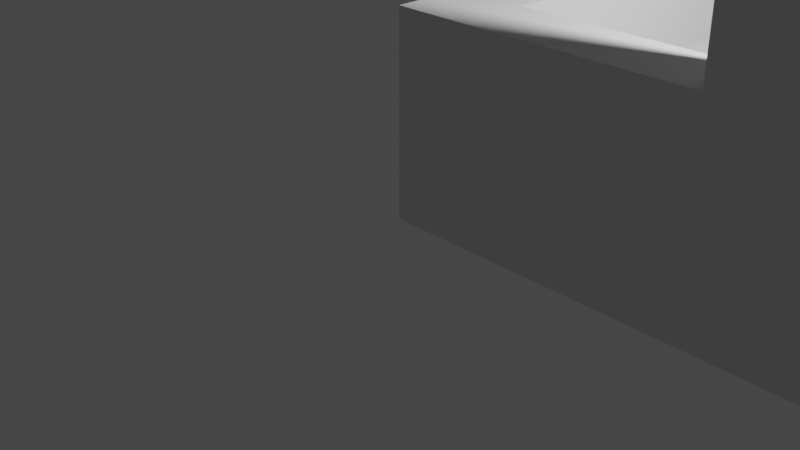 # Source: camera_holder.blend  (saved by Blender 2.93.21; exported with 4.5.12 LTS)
import bpy
from mathutils import Matrix  # noqa: F401  (used for matrix-valued properties, if any)

bpy.ops.wm.read_factory_settings(use_empty=True)
scene = bpy.context.scene
scene.name = 'Scene'

# ---- collections
col_collection = bpy.data.collections.new('Collection'); scene.collection.children.link(col_collection)

# ---- world
world_world = bpy.data.worlds.new('World'); scene.world = world_world
world_world.use_nodes = True; world_world.node_tree.nodes.clear()
_N = world_world.node_tree.nodes; _L = world_world.node_tree.links
n0 = _N.new('ShaderNodeOutputWorld'); n0.name = 'World Output'; n0.location = (300, 300)
n1 = _N.new('ShaderNodeBackground'); n1.name = 'Background'; n1.location = (10, 300)
n1.inputs[0].default_value = (0.05088, 0.05088, 0.05088, 1.0)
_L.new(n1.outputs[0], n0.inputs[0])
n0.is_active_output = True
world_world.color = (0.05088, 0.05088, 0.05088)
world_world.use_sun_shadow = False
world_world.sun_shadow_jitter_overblur = 0.0

# ---- cameras
cam_camera = bpy.data.cameras.new('Camera')
cam_camera.clip_end = 100.0
cam_camera.ortho_scale = 7.314

# ---- lights
light_light = bpy.data.lights.new('Light', 'POINT')
light_light.transmission_factor = 0.0
light_light.energy = 1000.0
light_light.shadow_soft_size = 0.1
light_light.shadow_maximum_resolution = 0.006
light_light.use_absolute_resolution = True

# ---- meshes
me_cam_holder_new_module = bpy.data.meshes.new('cam_holder_new_module')
me_cam_holder_new_module.from_pydata([(0.0, 13.0, 4.0), (0.0, 12.8, 2.2), (0.0, 13.0, 0.0), (0.0, 10.0, 4.0), (0.0, 10.0, 2.2), (0.0, 12.8, 0.0), (0.0, 10.0, 0.0), (0.0, 9.0, 2.2), (0.0, 6.0, 2.2), (0.0, 9.0, 5.9), (0.0, 0.0, 0.0), (0.0, 0.0, 2.2), (0.0, 6.0, 5.9), (9.5, 12.8, 2.2), (10.3, 9.0, 2.2), (10.3, 12.8, 2.2), (9.5, 9.0, 2.2), (9.5, 0.8, 2.2), (10.3, 6.0, 2.2), (9.5, 6.0, 2.2), (10.3, 0.0, 2.2), (6.25, 0.0, 2.2), (6.25, 0.8, 2.2), (0.8, 12.8, 2.2), (0.8, 9.0, 2.2), (0.8, 6.0, 2.2), (0.8, 0.8, 2.2), (3.25, 0.0, 2.2), (3.25, 0.8, 2.2), (10.3, 9.0, 5.9), (10.3, 6.0, 5.9), (10.3, 12.8, 0.0), (10.3, 0.0, 0.0), (9.5, 12.8, 1.2), (0.8, 12.8, 1.2), (-3.0, 10.0, 0.0), (-3.0, 13.0, 0.0), (6.25, 0.0, 6.0), (3.25, 0.0, 6.0), (0.8, 0.8, 1.2), (9.5, 0.8, 1.2), (6.25, 0.8, 1.2), (3.25, 0.8, 1.2), (3.25, 0.8, 6.0), (6.25, 0.8, 6.0), (0.8, 6.0, 4.3), (1.3, 9.0, 4.3), (1.3, 6.0, 4.3), (0.8, 9.0, 4.3), (1.3, 6.0, 5.9), (1.3, 9.0, 5.9), (9.5, 9.0, 4.3), (9.5, 6.0, 4.3), (9.0, 6.0, 4.3), (9.0, 9.0, 4.3), (9.0, 9.0, 5.9), (9.0, 6.0, 5.9), (-3.0, 13.0, 4.0), (-3.0, 10.0, 4.0), (-1.423, 11.77, 0.0), (-1.423, 11.77, 4.0), (-1.472, 11.78, 0.0), (-1.472, 11.78, 4.0), (-1.59, 11.32, 0.0), (-1.52, 11.29, 0.0), (-1.566, 11.3, 0.0), (-1.423, 11.29, 0.0), (-1.334, 11.33, 0.0), (-1.377, 11.3, 0.0), (-1.472, 11.28, 0.0), (-1.52, 11.77, 0.0), (-1.52, 11.77, 4.0), (-1.266, 11.39, 0.0), (-1.244, 11.63, 0.0), (-1.249, 11.63, 0.0), (-1.225, 11.53, 0.0), (-1.23, 11.48, 0.0), (-1.23, 11.58, 0.0), (-1.297, 11.36, 0.0), (-1.244, 11.44, 0.0), (-1.566, 11.76, 0.0), (-1.566, 11.76, 4.0), (-1.609, 11.74, 0.0), (-1.609, 11.74, 4.0), (-1.646, 11.71, 0.0), (-1.646, 11.71, 4.0), (-1.718, 11.53, 0.0), (-1.699, 11.44, 0.0), (-1.713, 11.48, 0.0), (-1.713, 11.58, 0.0), (-1.646, 11.36, 0.0), (-1.677, 11.39, 0.0), (-1.677, 11.67, 0.0), (-1.699, 11.63, 0.0), (-1.673, 11.67, 4.0), (-1.677, 11.67, 4.0), (-1.334, 11.74, 0.0), (-1.377, 11.76, 0.0), (-1.266, 11.67, 0.0), (-1.297, 11.71, 0.0), (-1.609, 11.33, 0.0), (-1.699, 11.63, 4.0), (-1.713, 11.58, 4.0), (-1.718, 11.53, 4.0), (-1.713, 11.48, 4.0), (-1.699, 11.44, 4.0), (-1.377, 11.76, 4.0), (-1.33, 11.33, 4.0), (-1.297, 11.71, 4.0), (-1.266, 11.39, 4.0), (-1.266, 11.67, 4.0), (-1.225, 11.53, 4.0), (-1.677, 11.39, 4.0), (-1.23, 11.48, 4.0), (-1.23, 11.58, 4.0), (-1.244, 11.63, 4.0), (-1.297, 11.36, 4.0), (-1.244, 11.44, 4.0), (-1.646, 11.36, 4.0), (-1.334, 11.74, 4.0), (-1.609, 11.33, 4.0), (-1.566, 11.3, 4.0), (-1.52, 11.29, 4.0), (-1.423, 11.29, 4.0), (-1.334, 11.33, 4.0), (-1.377, 11.3, 4.0), (-1.472, 11.28, 4.0)], [], [(0, 1, 2), (3, 1, 0), (1, 3, 4), (2, 1, 5), (6, 7, 4), (7, 8, 9), (6, 8, 7), (10, 8, 6), (8, 10, 11), (9, 8, 12), (13, 14, 15), (14, 13, 16), (17, 18, 19), (18, 17, 20), (21, 17, 22), (17, 21, 20), (4, 23, 1), (23, 4, 24), (24, 4, 7), (25, 8, 26), (26, 27, 28), (26, 11, 27), (11, 26, 8), (29, 30, 14), (14, 31, 15), (18, 14, 30), (18, 31, 14), (32, 18, 20), (18, 32, 31), (15, 33, 13), (33, 31, 34), (31, 33, 15), (34, 1, 23), (34, 5, 1), (5, 34, 31), (6, 32, 10), (32, 6, 31), (6, 5, 31), (74, 5, 6, 35, 63, 65, 64, 69, 66, 68, 67, 78, 72, 79, 76, 75, 77, 73), (63, 35, 36, 5, 74, 98, 99, 96, 97, 59, 61, 70, 80, 82, 84, 92, 93, 89, 86, 88, 87, 91, 90, 100), (5, 36, 2), (10, 27, 11), (27, 10, 21), (32, 21, 10), (21, 32, 20), (27, 37, 38), (37, 27, 21), (24, 34, 23), (25, 34, 24), (39, 25, 26), (25, 39, 34), (33, 16, 13), (33, 19, 16), (40, 19, 33), (19, 40, 17), (33, 41, 40), (34, 41, 33), (41, 34, 42), (42, 34, 39), (22, 43, 44), (22, 28, 43), (41, 28, 22), (28, 41, 42), (42, 26, 28), (26, 42, 39), (40, 22, 17), (22, 40, 41), (45, 46, 47), (46, 45, 48), (45, 24, 48), (24, 45, 25), (12, 45, 49), (8, 45, 12), (45, 8, 25), (49, 45, 47), (48, 50, 46), (50, 48, 9), (7, 48, 24), (48, 7, 9), (9, 49, 50), (49, 9, 12), (49, 46, 50), (46, 49, 47), (19, 51, 16), (51, 19, 52), (53, 51, 52), (51, 53, 54), (29, 51, 55), (14, 51, 29), (51, 14, 16), (55, 51, 54), (52, 56, 53), (56, 52, 30), (18, 52, 19), (52, 18, 30), (53, 55, 54), (55, 53, 56), (55, 30, 29), (30, 55, 56), (27, 43, 28), (43, 27, 38), (43, 37, 44), (37, 43, 38), (37, 22, 44), (22, 37, 21), (35, 57, 36), (57, 35, 58), (107, 3, 0, 57, 94, 85, 83, 81, 71, 62, 60, 106, 119, 108, 110, 115, 114, 111, 113, 117, 109, 116), (95, 94, 57, 58, 3, 107, 124, 125, 123, 126, 122, 121, 120, 118, 112, 105, 104, 103, 102, 101), (58, 4, 3), (35, 4, 58), (4, 35, 6), (2, 57, 0), (57, 2, 36), (66, 69, 126, 123), (68, 66, 123, 125), (67, 68, 125, 124), (78, 67, 124, 107, 116), (72, 78, 116, 109), (79, 72, 109, 117), (76, 79, 117, 113), (75, 76, 113, 111), (77, 75, 111, 114), (73, 77, 114, 115), (98, 74, 73, 115, 110), (99, 98, 110, 108), (119, 96, 99, 108), (106, 97, 96, 119), (97, 106, 60, 59), (62, 61, 59, 60), (71, 70, 61, 62), (81, 80, 70, 71), (83, 82, 80, 81), (85, 84, 82, 83), (95, 92, 84, 85, 94), (101, 93, 92, 95), (102, 89, 93, 101), (103, 86, 89, 102), (104, 88, 86, 103), (105, 87, 88, 104), (112, 91, 87, 105), (118, 90, 91, 112), (100, 90, 118, 120), (65, 63, 100, 120, 121), (64, 65, 121, 122), (69, 64, 122, 126)])
_uv = me_cam_holder_new_module.uv_layers.new(name='UVMap')
_uv.uv.foreach_set('vector', [0.0, 0.0, 0.0, 0.0, 0.0, 0.0, 0.0, 0.0, 0.0, 0.0, 0.0, 0.0, 0.0, 0.0, 0.0, 0.0, 0.0, 0.0, 0.0, 0.0, 0.0, 0.0, 0.0, 0.0, 0.0, 0.0, 0.0, 0.0, 0.0, 0.0, 0.0, 0.0, 0.0, 0.0, 0.0, 0.0, 0.0, 0.0, 0.0, 0.0, 0.0, 0.0, 0.0, 0.0, 0.0, 0.0, 0.0, 0.0, 0.0, 0.0, 0.0, 0.0, 0.0, 0.0, 0.0, 0.0, 0.0, 0.0, 0.0, 0.0, 0.0, 0.0, 0.0, 0.0, 0.0, 0.0, 0.0, 0.0, 0.0, 0.0, 0.0, 0.0, 0.0, 0.0, 0.0, 0.0, 0.0, 0.0, 0.0, 0.0, 0.0, 0.0, 0.0, 0.0, 0.0, 0.0, 0.0, 0.0, 0.0, 0.0, 0.0, 0.0, 0.0, 0.0, 0.0, 0.0, 0.0, 0.0, 0.0, 0.0, 0.0, 0.0, 0.0, 0.0, 0.0, 0.0, 0.0, 0.0, 0.0, 0.0, 0.0, 0.0, 0.0, 0.0, 0.0, 0.0, 0.0, 0.0, 0.0, 0.0, 0.0, 0.0, 0.0, 0.0, 0.0, 0.0, 0.0, 0.0, 0.0, 0.0, 0.0, 0.0, 0.0, 0.0, 0.0, 0.0, 0.0, 0.0, 0.0, 0.0, 0.0, 0.0, 0.0, 0.0, 0.0, 0.0, 0.0, 0.0, 0.0, 0.0, 0.0, 0.0, 0.0, 0.0, 0.0, 0.0, 0.0, 0.0, 0.0, 0.0, 0.0, 0.0, 0.0, 0.0, 0.0, 0.0, 0.0, 0.0, 0.0, 0.0, 0.0, 0.0, 0.0, 0.0, 0.0, 0.0, 0.0, 0.0, 0.0, 0.0, 0.0, 0.0, 0.0, 0.0, 0.0, 0.0, 0.0, 0.0, 0.0, 0.0, 0.0, 0.0, 0.0, 0.0, 0.0, 0.0, 0.0, 0.0, 0.0, 0.0, 0.0, 0.0, 0.0, 0.0, 0.0, 0.0, 0.0, 0.0, 0.0, 0.0, 0.0, 0.0, 0.0, 0.0, 0.0, 0.0, 0.0, 0.0, 0.0, 0.0, 0.0, 0.0, 0.0, 0.0, 0.0, 0.0, 0.0, 0.0, 0.0, 0.0, 0.0, 0.0, 0.0, 0.0, 0.0, 0.0, 0.0, 0.0, 0.0, 0.0, 0.0, 0.0, 0.0, 0.0, 0.0, 0.0, 0.0, 0.0, 0.0, 0.0, 0.0, 0.0, 0.0, 0.0, 0.0, 0.0, 0.0, 0.0, 0.0, 0.0, 0.0, 0.0, 0.0, 0.0, 0.0, 0.0, 0.0, 0.0, 0.0, 0.0, 0.0, 0.0, 0.0, 0.0, 0.0, 0.0, 0.0, 0.0, 0.0, 0.0, 0.0, 0.0, 0.0, 0.0, 0.0, 0.0, 0.0, 0.0, 0.0, 0.0, 0.0, 0.0, 0.0, 0.0, 0.0, 0.0, 0.0, 0.0, 0.0, 0.0, 0.0, 0.0, 0.0, 0.0, 0.0, 0.0, 0.0, 0.0, 0.0, 0.0, 0.0, 0.0, 0.0, 0.0, 0.0, 0.0, 0.0, 0.0, 0.0, 0.0, 0.0, 0.0, 0.0, 0.0, 0.0, 0.0, 0.0, 0.0, 0.0, 0.0, 0.0, 0.0, 0.0, 0.0, 0.0, 0.0, 0.0, 0.0, 0.0, 0.0, 0.0, 0.0, 0.0, 0.0, 0.0, 0.0, 0.0, 0.0, 0.0, 0.0, 0.0, 0.0, 0.0, 0.0, 0.0, 0.0, 0.0, 0.0, 0.0, 0.0, 0.0, 0.0, 0.0, 0.0, 0.0, 0.0, 0.0, 0.0, 0.0, 0.0, 0.0, 0.0, 0.0, 0.0, 0.0, 0.0, 0.0, 0.0, 0.0, 0.0, 0.0, 0.0, 0.0, 0.0, 0.0, 0.0, 0.0, 0.0, 0.0, 0.0, 0.0, 0.0, 0.0, 0.0, 0.0, 0.0, 0.0, 0.0, 0.0, 0.0, 0.0, 0.0, 0.0, 0.0, 0.0, 0.0, 0.0, 0.0, 0.0, 0.0, 0.0, 0.0, 0.0, 0.0, 0.0, 0.0, 0.0, 0.0, 0.0, 0.0, 0.0, 0.0, 0.0, 0.0, 0.0, 0.0, 0.0, 0.0, 0.0, 0.0, 0.0, 0.0, 0.0, 0.0, 0.0, 0.0, 0.0, 0.0, 0.0, 0.0, 0.0, 0.0, 0.0, 0.0, 0.0, 0.0, 0.0, 0.0, 0.0, 0.0, 0.0, 0.0, 0.0, 0.0, 0.0, 0.0, 0.0, 0.0, 0.0, 0.0, 0.0, 0.0, 0.0, 0.0, 0.0, 0.0, 0.0, 0.0, 0.0, 0.0, 0.0, 0.0, 0.0, 0.0, 0.0, 0.0, 0.0, 0.0, 0.0, 0.0, 0.0, 0.0, 0.0, 0.0, 0.0, 0.0, 0.0, 0.0, 0.0, 0.0, 0.0, 0.0, 0.0, 0.0, 0.0, 0.0, 0.0, 0.0, 0.0, 0.0, 0.0, 0.0, 0.0, 0.0, 0.0, 0.0, 0.0, 0.0, 0.0, 0.0, 0.0, 0.0, 0.0, 0.0, 0.0, 0.0, 0.0, 0.0, 0.0, 0.0, 0.0, 0.0, 0.0, 0.0, 0.0, 0.0, 0.0, 0.0, 0.0, 0.0, 0.0, 0.0, 0.0, 0.0, 0.0, 0.0, 0.0, 0.0, 0.0, 0.0, 0.0, 0.0, 0.0, 0.0, 0.0, 0.0, 0.0, 0.0, 0.0, 0.0, 0.0, 0.0, 0.0, 0.0, 0.0, 0.0, 0.0, 0.0, 0.0, 0.0, 0.0, 0.0, 0.0, 0.0, 0.0, 0.0, 0.0, 0.0, 0.0, 0.0, 0.0, 0.0, 0.0, 0.0, 0.0, 0.0, 0.0, 0.0, 0.0, 0.0, 0.0, 0.0, 0.0, 0.0, 0.0, 0.0, 0.0, 0.0, 0.0, 0.0, 0.0, 0.0, 0.0, 0.0, 0.0, 0.0, 0.0, 0.0, 0.0, 0.0, 0.0, 0.0, 0.0, 0.0, 0.0, 0.0, 0.0, 0.0, 0.0, 0.0, 0.0, 0.0, 0.0, 0.0, 0.0, 0.0, 0.0, 0.0, 0.0, 0.0, 0.0, 0.0, 0.0, 0.0, 0.0, 0.0, 0.0, 0.0, 0.0, 0.0, 0.0, 0.0, 0.0, 0.0, 0.0, 0.0, 0.0, 0.0, 0.0, 0.0, 0.0, 0.0, 0.0, 0.0, 0.0, 0.0, 0.0, 0.0, 0.0, 0.0, 0.0, 0.0, 0.0, 0.0, 0.0, 0.0, 0.0, 0.0, 0.0, 0.0, 0.0, 0.0, 0.0, 0.0, 0.0, 0.0, 0.0, 0.0, 0.0, 0.0, 0.0, 0.0, 0.0, 0.0, 0.0, 0.0, 0.0, 0.0, 0.0, 0.0, 0.0, 0.0, 0.0, 0.0, 0.0, 0.0, 0.0, 0.0, 0.0, 0.0, 0.0, 0.0, 0.0, 0.0, 0.0, 0.0, 0.0, 0.0, 0.0, 0.0, 0.0, 0.0, 0.0, 0.0, 0.0, 0.0, 0.0, 0.0, 0.0, 0.0, 0.0, 0.0, 0.0, 0.0, 0.0, 0.0, 0.0, 0.0, 0.0, 0.0, 0.0, 0.0, 0.0, 0.0, 0.0, 0.0, 0.0, 0.0, 0.0, 0.0, 0.0, 0.0, 0.0, 0.0, 0.0, 0.0, 0.0, 0.0, 0.0, 0.0, 0.0, 0.0, 0.0, 0.0, 0.0, 0.0, 0.0, 0.0, 0.0, 0.0, 0.0, 0.0, 0.0, 0.0, 0.0, 0.0, 0.0, 0.0, 0.0, 0.0, 0.0, 0.0, 0.0, 0.0, 0.0, 0.0, 0.0, 0.0, 0.0, 0.0, 0.0, 0.0, 0.0, 0.0, 0.0, 0.0, 0.0, 0.0, 0.0, 0.0, 0.0, 0.0, 0.0, 0.0, 0.0, 0.0, 0.0, 0.0, 0.0, 0.0, 0.0, 0.0, 0.0, 0.0, 0.0, 0.0, 0.0, 0.0, 0.0, 0.0, 0.0, 0.0, 0.0, 0.0, 0.0, 0.0, 0.0, 0.0, 0.0, 0.0, 0.0, 0.0, 0.0, 0.0, 0.0, 0.0, 0.0, 0.0, 0.0, 0.0, 0.0, 0.0, 0.0, 0.0, 0.0, 0.0, 0.0, 0.0, 0.9688, 0.9096, 1.0, 0.9096, 1.0, 0.6443, 0.9688, 0.6443, 0.9375, 0.9096, 0.9688, 0.9096, 0.9688, 0.6443, 0.9375, 0.6443, 0.9062, 0.9096, 0.9375, 0.9096, 0.9375, 0.6443, 0.9062, 0.6443, 0.875, 0.9096, 0.9062, 0.9096, 0.9062, 0.6443, 0.9023, 0.6443, 0.875, 0.6443, 0.8438, 0.9096, 0.875, 0.9096, 0.875, 0.6443, 0.8438, 0.6443, 0.8125, 0.9096, 0.8438, 0.9096, 0.8438, 0.6443, 0.8125, 0.6443, 0.7812, 0.9096, 0.8125, 0.9096, 0.8125, 0.6443, 0.7812, 0.6443, 0.75, 0.9096, 0.7812, 0.9096, 0.7812, 0.6443, 0.75, 0.6443, 0.7188, 0.9096, 0.75, 0.9096, 0.75, 0.6443, 0.7188, 0.6443, 0.6875, 0.9096, 0.7188, 0.9096, 0.7188, 0.6443, 0.6875, 0.6443, 0.6562, 0.9096, 0.6807, 0.9096, 0.6875, 0.9096, 0.6875, 0.6443, 0.6562, 0.6443, 0.625, 0.9096, 0.6562, 0.9096, 0.6562, 0.6443, 0.625, 0.6443, 0.5938, 0.6443, 0.5938, 0.9096, 0.625, 0.9096, 0.625, 0.6443, 0.5625, 0.6443, 0.5625, 0.9096, 0.5938, 0.9096, 0.5938, 0.6443, 0.5625, 0.9096, 0.5625, 0.6443, 0.5312, 0.6443, 0.5312, 0.9096, 0.5, 0.6443, 0.5, 0.9096, 0.5312, 0.9096, 0.5312, 0.6443, 0.4688, 0.6443, 0.4688, 0.9096, 0.5, 0.9096, 0.5, 0.6443, 0.4375, 0.6443, 0.4375, 0.9096, 0.4688, 0.9096, 0.4688, 0.6443, 0.4062, 0.6443, 0.4062, 0.9096, 0.4375, 0.9096, 0.4375, 0.6443, 0.375, 0.6443, 0.375, 0.9096, 0.4062, 0.9096, 0.4062, 0.6443, 0.3438, 0.6443, 0.3438, 0.9096, 0.375, 0.9096, 0.375, 0.6443, 0.3477, 0.6443, 0.3125, 0.6443, 0.3125, 0.9096, 0.3438, 0.9096, 0.3438, 0.6443, 0.2812, 0.6443, 0.2812, 0.9096, 0.3125, 0.9096, 0.3125, 0.6443, 0.25, 0.6443, 0.25, 0.9096, 0.2812, 0.9096, 0.2812, 0.6443, 0.2188, 0.6443, 0.2188, 0.9096, 0.25, 0.9096, 0.25, 0.6443, 0.1875, 0.6443, 0.1875, 0.9096, 0.2188, 0.9096, 0.2187, 0.6443, 0.1562, 0.6443, 0.1562, 0.9096, 0.1875, 0.9096, 0.1875, 0.6443, 0.125, 0.6443, 0.125, 0.9096, 0.1562, 0.9096, 0.1562, 0.6443, 0.09375, 0.9096, 0.125, 0.9096, 0.125, 0.6443, 0.09375, 0.6443, 0.0625, 0.9096, 0.08016, 0.9096, 0.09375, 0.9096, 0.09375, 0.6443, 0.0625, 0.6443, 0.03125, 0.9096, 0.0625, 0.9096, 0.0625, 0.6443, 0.03125, 0.6443, 0.0, 0.9096, 0.03125, 0.9096, 0.03125, 0.6443, 0.0, 0.6443])
me_cam_holder_new_module.use_remesh_fix_poles = True
me_cam_holder_new_module.use_remesh_preserve_attributes = False
me_cam_holder_new_module.update()

# ---- objects
ob_light = bpy.data.objects.new('Light', light_light)
ob_camera = bpy.data.objects.new('Camera', cam_camera)
ob_cam_holder_new_module = bpy.data.objects.new('cam_holder_new_module', me_cam_holder_new_module)

# ---- transforms, parenting, visibility, modifiers, constraints
ob_light.location = (4.076, 1.005, 5.904)
ob_light.rotation_euler = (0.6503, 0.05522, 1.866)
ob_light.lock_rotations_4d = False
ob_light.empty_display_type = 'ARROWS'
ob_light.color = (0.0, 0.0, 0.0, 0.0)
ob_light.lineart.crease_threshold = 0.0
ob_camera.location = (7.359, -6.926, 4.958)
ob_camera.rotation_euler = (1.109, 0.0, 0.8149)
ob_camera.lock_rotations_4d = False
ob_camera.empty_display_type = 'ARROWS'
ob_camera.color = (0.0, 0.0, 0.0, 0.0)
ob_camera.display_type = 'WIRE'
ob_camera.lineart.crease_threshold = 0.0
ob_cam_holder_new_module.location = (0.0, 0.0, 0.0)

# ---- collection membership
col_collection.objects.link(ob_light)
col_collection.objects.link(ob_camera)
col_collection.objects.link(ob_cam_holder_new_module)

# ---- scene / render settings (as saved in the file)
scene.camera = ob_camera
scene.frame_start = 1; scene.frame_end = 250; scene.frame_set(1)
scene.render.engine = 'BLENDER_EEVEE_NEXT'
scene.cycles.use_denoising = False
scene.cycles.samples = 128
scene.cycles.sampling_pattern = 'TABULATED_SOBOL'
scene.cycles.use_adaptive_sampling = False
scene.cycles.use_light_tree = False
scene.view_settings.view_transform = 'Filmic'
bpy.context.view_layer.update()
